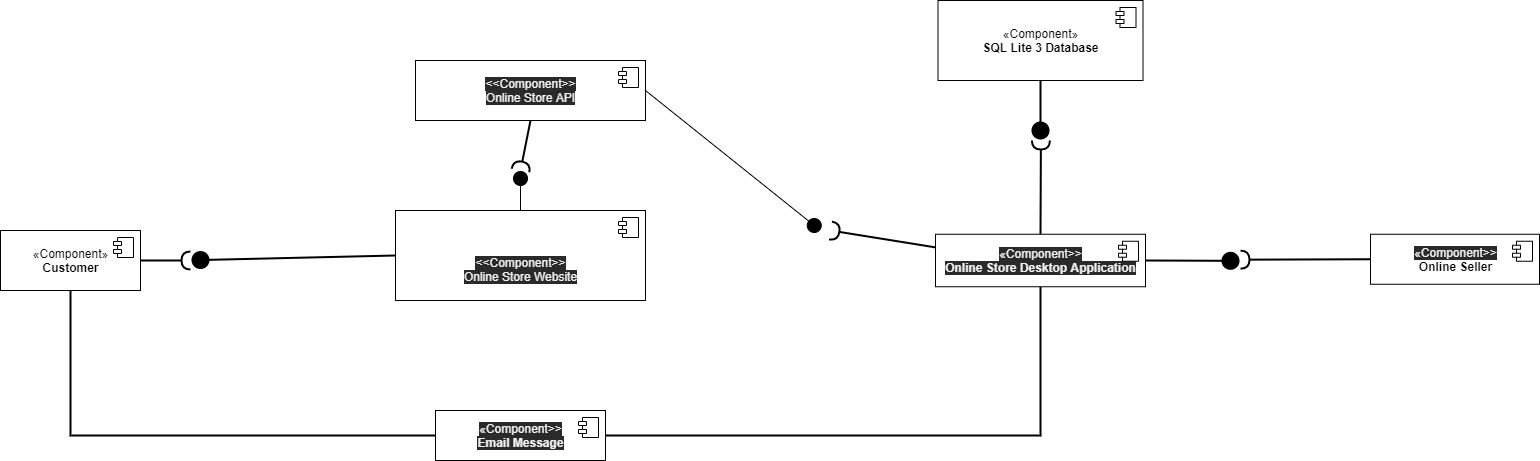

The diagram above was exported from draw.io. Its source (the exported page's mxGraphModel, read from the mxfile embedded in the PNG):
<mxGraphModel dx="1653" dy="651" grid="1" gridSize="10" guides="1" tooltips="1" connect="1" arrows="1" fold="1" page="1" pageScale="1" pageWidth="827" pageHeight="1169" math="0" shadow="0">
  <root>
    <mxCell id="0" />
    <mxCell id="1" parent="0" />
    <mxCell id="38" value="&lt;br&gt;&lt;br&gt;&lt;span style=&quot;color: rgb(240 , 240 , 240) ; font-family: &amp;#34;helvetica&amp;#34; ; font-size: 12px ; font-style: normal ; font-weight: 400 ; letter-spacing: normal ; text-align: center ; text-indent: 0px ; text-transform: none ; word-spacing: 0px ; background-color: rgb(42 , 42 , 42) ; display: inline ; float: none&quot;&gt;&amp;lt;&amp;lt;Component&amp;gt;&amp;gt;&lt;/span&gt;&lt;br style=&quot;color: rgb(240 , 240 , 240) ; font-family: &amp;#34;helvetica&amp;#34; ; font-size: 12px ; font-style: normal ; font-weight: 400 ; letter-spacing: normal ; text-align: center ; text-indent: 0px ; text-transform: none ; word-spacing: 0px ; background-color: rgb(42 , 42 , 42)&quot;&gt;&lt;span style=&quot;color: rgb(240 , 240 , 240) ; font-family: &amp;#34;helvetica&amp;#34; ; font-size: 12px ; font-style: normal ; font-weight: 400 ; letter-spacing: normal ; text-align: center ; text-indent: 0px ; text-transform: none ; word-spacing: 0px ; background-color: rgb(42 , 42 , 42) ; display: inline ; float: none&quot;&gt;Online Store Website&lt;/span&gt;&lt;br&gt;" style="html=1;dropTarget=0;" parent="1" vertex="1">
      <mxGeometry x="135" y="730" width="250" height="90" as="geometry" />
    </mxCell>
    <mxCell id="39" value="" style="shape=module;jettyWidth=8;jettyHeight=4;" parent="38" vertex="1">
      <mxGeometry x="1" width="20" height="20" relative="1" as="geometry">
        <mxPoint x="-27" y="7" as="offset" />
      </mxGeometry>
    </mxCell>
    <mxCell id="85" style="edgeStyle=none;rounded=0;orthogonalLoop=1;jettySize=auto;html=1;exitX=0.5;exitY=0;exitDx=0;exitDy=0;startArrow=none;startFill=0;endArrow=halfCircle;endFill=0;strokeWidth=2;" parent="1" source="23" edge="1">
      <mxGeometry relative="1" as="geometry">
        <mxPoint x="780.4117647058824" y="660" as="targetPoint" />
      </mxGeometry>
    </mxCell>
    <mxCell id="87" style="edgeStyle=none;rounded=0;orthogonalLoop=1;jettySize=auto;html=1;exitX=1;exitY=0.5;exitDx=0;exitDy=0;startArrow=none;startFill=0;endArrow=circle;endFill=1;strokeWidth=2;" parent="1" source="23" edge="1">
      <mxGeometry relative="1" as="geometry">
        <mxPoint x="980" y="780.3529411764707" as="targetPoint" />
      </mxGeometry>
    </mxCell>
    <mxCell id="89" style="edgeStyle=orthogonalEdgeStyle;rounded=0;orthogonalLoop=1;jettySize=auto;html=1;exitX=0.5;exitY=1;exitDx=0;exitDy=0;entryX=1;entryY=0.5;entryDx=0;entryDy=0;startArrow=none;startFill=0;endArrow=none;endFill=0;strokeWidth=2;" parent="1" source="23" target="77" edge="1">
      <mxGeometry relative="1" as="geometry" />
    </mxCell>
    <mxCell id="23" value="&#10;&#10;&lt;span style=&quot;color: rgb(240, 240, 240); font-family: helvetica; font-size: 12px; font-style: normal; font-weight: 400; letter-spacing: normal; text-align: center; text-indent: 0px; text-transform: none; word-spacing: 0px; background-color: rgb(42, 42, 42);&quot;&gt;«Component&amp;gt;&amp;gt;&lt;/span&gt;&lt;br style=&quot;color: rgb(240, 240, 240); font-family: helvetica; font-size: 12px; font-style: normal; font-weight: 400; letter-spacing: normal; text-align: center; text-indent: 0px; text-transform: none; word-spacing: 0px; background-color: rgb(42, 42, 42);&quot;&gt;&lt;b style=&quot;color: rgb(240, 240, 240); font-family: helvetica; font-size: 12px; font-style: normal; letter-spacing: normal; text-align: center; text-indent: 0px; text-transform: none; word-spacing: 0px; background-color: rgb(42, 42, 42);&quot;&gt;Online Store Desktop Application&lt;/b&gt;&#10;&#10;" style="html=1;dropTarget=0;" parent="1" vertex="1">
      <mxGeometry x="675" y="753.75" width="210" height="52.5" as="geometry" />
    </mxCell>
    <mxCell id="24" value="" style="shape=module;jettyWidth=8;jettyHeight=4;" parent="23" vertex="1">
      <mxGeometry x="1" width="20" height="20" relative="1" as="geometry">
        <mxPoint x="-27" y="7" as="offset" />
      </mxGeometry>
    </mxCell>
    <mxCell id="67" style="edgeStyle=none;rounded=0;orthogonalLoop=1;jettySize=auto;html=1;startArrow=none;startFill=0;endArrow=circle;endFill=1;strokeWidth=2;exitX=0;exitY=0.5;exitDx=0;exitDy=0;" parent="1" source="38" edge="1">
      <mxGeometry relative="1" as="geometry">
        <mxPoint x="-70" y="779.7647058823529" as="targetPoint" />
        <mxPoint x="20" y="780" as="sourcePoint" />
      </mxGeometry>
    </mxCell>
    <mxCell id="46" value="&lt;span&gt;«Component»&lt;/span&gt;&lt;br&gt;&lt;b&gt;SQL Lite 3 Database&lt;/b&gt;" style="html=1;dropTarget=0;" parent="1" vertex="1">
      <mxGeometry x="677.5" y="520" width="205" height="80" as="geometry" />
    </mxCell>
    <mxCell id="47" value="" style="shape=module;jettyWidth=8;jettyHeight=4;" parent="46" vertex="1">
      <mxGeometry x="1" width="20" height="20" relative="1" as="geometry">
        <mxPoint x="-27" y="7" as="offset" />
      </mxGeometry>
    </mxCell>
    <mxCell id="63" style="edgeStyle=none;rounded=0;orthogonalLoop=1;jettySize=auto;html=1;exitX=0.5;exitY=1;exitDx=0;exitDy=0;startArrow=none;startFill=0;endArrow=circle;endFill=1;strokeWidth=2;" parent="1" source="46" edge="1">
      <mxGeometry relative="1" as="geometry">
        <mxPoint x="780" y="660" as="targetPoint" />
        <mxPoint x="780" y="590" as="sourcePoint" />
      </mxGeometry>
    </mxCell>
    <mxCell id="68" style="edgeStyle=none;rounded=0;orthogonalLoop=1;jettySize=auto;html=1;exitX=1;exitY=0.5;exitDx=0;exitDy=0;startArrow=none;startFill=0;endArrow=halfCircle;endFill=0;strokeWidth=2;" parent="1" source="65" edge="1">
      <mxGeometry relative="1" as="geometry">
        <mxPoint x="-70" y="780" as="targetPoint" />
      </mxGeometry>
    </mxCell>
    <mxCell id="65" value="«Component»&lt;br&gt;&lt;b&gt;Customer&lt;/b&gt;" style="html=1;dropTarget=0;" parent="1" vertex="1">
      <mxGeometry x="-260" y="750" width="140" height="60" as="geometry" />
    </mxCell>
    <mxCell id="66" value="" style="shape=module;jettyWidth=8;jettyHeight=4;" parent="65" vertex="1">
      <mxGeometry x="1" width="20" height="20" relative="1" as="geometry">
        <mxPoint x="-27" y="7" as="offset" />
      </mxGeometry>
    </mxCell>
    <mxCell id="90" style="edgeStyle=orthogonalEdgeStyle;rounded=0;orthogonalLoop=1;jettySize=auto;html=1;exitX=0;exitY=0.5;exitDx=0;exitDy=0;entryX=0.5;entryY=1;entryDx=0;entryDy=0;startArrow=none;startFill=0;endArrow=none;endFill=0;strokeWidth=2;" parent="1" source="77" target="65" edge="1">
      <mxGeometry relative="1" as="geometry" />
    </mxCell>
    <mxCell id="77" value="&lt;span style=&quot;color: rgb(240 , 240 , 240) ; font-family: &amp;#34;helvetica&amp;#34; ; font-size: 12px ; font-style: normal ; font-weight: 400 ; letter-spacing: normal ; text-align: center ; text-indent: 0px ; text-transform: none ; word-spacing: 0px ; background-color: rgb(42 , 42 , 42)&quot;&gt;«Component&amp;gt;&amp;gt;&lt;/span&gt;&lt;br style=&quot;color: rgb(240 , 240 , 240) ; font-family: &amp;#34;helvetica&amp;#34; ; font-size: 12px ; font-style: normal ; font-weight: 400 ; letter-spacing: normal ; text-align: center ; text-indent: 0px ; text-transform: none ; word-spacing: 0px ; background-color: rgb(42 , 42 , 42)&quot;&gt;&lt;b style=&quot;color: rgb(240 , 240 , 240) ; font-family: &amp;#34;helvetica&amp;#34; ; font-size: 12px ; font-style: normal ; letter-spacing: normal ; text-align: center ; text-indent: 0px ; text-transform: none ; word-spacing: 0px ; background-color: rgb(42 , 42 , 42)&quot;&gt;Email Message&lt;/b&gt;" style="html=1;dropTarget=0;" parent="1" vertex="1">
      <mxGeometry x="175" y="930" width="170" height="50" as="geometry" />
    </mxCell>
    <mxCell id="78" value="" style="shape=module;jettyWidth=8;jettyHeight=4;" parent="77" vertex="1">
      <mxGeometry x="1" width="20" height="20" relative="1" as="geometry">
        <mxPoint x="-27" y="7" as="offset" />
      </mxGeometry>
    </mxCell>
    <mxCell id="88" style="edgeStyle=none;rounded=0;orthogonalLoop=1;jettySize=auto;html=1;exitX=0;exitY=0.5;exitDx=0;exitDy=0;startArrow=none;startFill=0;endArrow=halfCircle;endFill=0;strokeWidth=2;" parent="1" source="79" edge="1">
      <mxGeometry relative="1" as="geometry">
        <mxPoint x="980" y="779.1764705882354" as="targetPoint" />
      </mxGeometry>
    </mxCell>
    <mxCell id="79" value="&lt;span style=&quot;color: rgb(240 , 240 , 240) ; font-family: &amp;#34;helvetica&amp;#34; ; font-size: 12px ; font-style: normal ; font-weight: 400 ; letter-spacing: normal ; text-align: center ; text-indent: 0px ; text-transform: none ; word-spacing: 0px ; background-color: rgb(42 , 42 , 42)&quot;&gt;«Component&amp;gt;&amp;gt;&lt;/span&gt;&lt;br style=&quot;color: rgb(240 , 240 , 240) ; font-family: &amp;#34;helvetica&amp;#34; ; font-size: 12px ; font-style: normal ; font-weight: 400 ; letter-spacing: normal ; text-align: center ; text-indent: 0px ; text-transform: none ; word-spacing: 0px ; background-color: rgb(42 , 42 , 42)&quot;&gt;&lt;font face=&quot;helvetica&quot;&gt;&lt;b&gt;Online Seller&lt;/b&gt;&lt;/font&gt;" style="html=1;dropTarget=0;" parent="1" vertex="1">
      <mxGeometry x="1110" y="753.75" width="169" height="50" as="geometry" />
    </mxCell>
    <mxCell id="80" value="" style="shape=module;jettyWidth=8;jettyHeight=4;" parent="79" vertex="1">
      <mxGeometry x="1" width="20" height="20" relative="1" as="geometry">
        <mxPoint x="-27" y="7" as="offset" />
      </mxGeometry>
    </mxCell>
    <mxCell id="91" value="&lt;span style=&quot;color: rgb(240 , 240 , 240) ; font-family: &amp;#34;helvetica&amp;#34; ; font-size: 12px ; font-style: normal ; font-weight: 400 ; letter-spacing: normal ; text-align: center ; text-indent: 0px ; text-transform: none ; word-spacing: 0px ; background-color: rgb(42 , 42 , 42) ; display: inline ; float: none&quot;&gt;&amp;lt;&amp;lt;Component&amp;gt;&amp;gt;&lt;/span&gt;&lt;br style=&quot;color: rgb(240 , 240 , 240) ; font-family: &amp;#34;helvetica&amp;#34; ; font-size: 12px ; font-style: normal ; font-weight: 400 ; letter-spacing: normal ; text-align: center ; text-indent: 0px ; text-transform: none ; word-spacing: 0px ; background-color: rgb(42 , 42 , 42)&quot;&gt;&lt;span style=&quot;color: rgb(240 , 240 , 240) ; font-family: &amp;#34;helvetica&amp;#34; ; font-size: 12px ; font-style: normal ; font-weight: 400 ; letter-spacing: normal ; text-align: center ; text-indent: 0px ; text-transform: none ; word-spacing: 0px ; background-color: rgb(42 , 42 , 42) ; display: inline ; float: none&quot;&gt;Online Store API&lt;/span&gt;" style="html=1;dropTarget=0;" parent="1" vertex="1">
      <mxGeometry x="155" y="580" width="230" height="60" as="geometry" />
    </mxCell>
    <mxCell id="92" value="" style="shape=module;jettyWidth=8;jettyHeight=4;" parent="91" vertex="1">
      <mxGeometry x="1" width="20" height="20" relative="1" as="geometry">
        <mxPoint x="-27" y="7" as="offset" />
      </mxGeometry>
    </mxCell>
    <mxCell id="93" style="edgeStyle=none;rounded=0;orthogonalLoop=1;jettySize=auto;html=1;exitX=0.5;exitY=0;exitDx=0;exitDy=0;endArrow=circle;endFill=1;strokeWidth=1;startArrow=none;startFill=0;" parent="1" source="38" edge="1">
      <mxGeometry relative="1" as="geometry">
        <mxPoint x="260" y="690" as="targetPoint" />
        <mxPoint x="385" y="700" as="sourcePoint" />
      </mxGeometry>
    </mxCell>
    <mxCell id="94" style="edgeStyle=none;rounded=0;orthogonalLoop=1;jettySize=auto;html=1;exitX=0.5;exitY=1;exitDx=0;exitDy=0;startArrow=none;startFill=0;endArrow=halfCircle;endFill=0;strokeWidth=2;" parent="1" source="91" edge="1">
      <mxGeometry relative="1" as="geometry">
        <mxPoint x="260" y="690" as="targetPoint" />
        <mxPoint x="585" y="710" as="sourcePoint" />
      </mxGeometry>
    </mxCell>
    <mxCell id="95" style="edgeStyle=none;rounded=0;orthogonalLoop=1;jettySize=auto;html=1;exitX=0;exitY=0.25;exitDx=0;exitDy=0;startArrow=none;startFill=0;endArrow=halfCircle;endFill=0;strokeWidth=2;" parent="1" source="23" edge="1">
      <mxGeometry relative="1" as="geometry">
        <mxPoint x="570" y="750" as="targetPoint" />
        <mxPoint x="655" y="730" as="sourcePoint" />
      </mxGeometry>
    </mxCell>
    <mxCell id="96" style="edgeStyle=none;rounded=0;orthogonalLoop=1;jettySize=auto;html=1;exitX=1;exitY=0.5;exitDx=0;exitDy=0;endArrow=circle;endFill=1;strokeWidth=1;startArrow=none;startFill=0;" parent="1" source="91" edge="1">
      <mxGeometry relative="1" as="geometry">
        <mxPoint x="560" y="750" as="targetPoint" />
        <mxPoint x="460" y="700" as="sourcePoint" />
      </mxGeometry>
    </mxCell>
  </root>
</mxGraphModel>